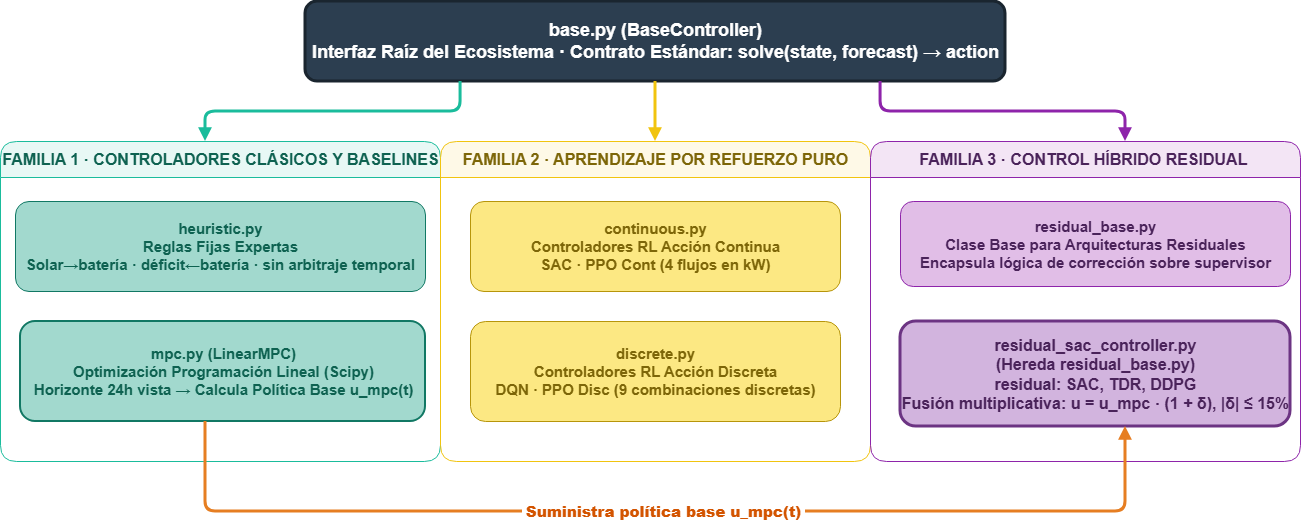

The diagram above was exported from draw.io. Its source (the exported page's mxGraphModel, read from the mxfile embedded in the PNG):
<mxGraphModel dx="1373" dy="748" grid="1" gridSize="10" guides="1" tooltips="1" connect="1" arrows="1" fold="1" page="1" pageScale="1" pageWidth="1420" pageHeight="850" math="0" shadow="0">
  <root>
    <mxCell id="0" />
    <mxCell id="1" parent="0" />
    <mxCell id="base_ctrl" parent="1" style="rounded=1;html=1;fillColor=#2C3E50;strokeColor=#1A252F;fontColor=#FFFFFF;fontStyle=1;fontSize=18;strokeWidth=3;align=center;" value="base.py (BaseController)&#10;Interfaz Raíz del Ecosistema · Contrato Estándar: solve(state, forecast) &amp;#8594; action" vertex="1">
      <mxGeometry height="80" width="700" x="345" y="120" as="geometry" />
    </mxCell>
    <mxCell id="grp_clas" parent="1" style="swimlane;startSize=36;html=1;rounded=1;fillColor=#E8F8F5;strokeColor=#1ABC9C;fontStyle=1;fontSize=16;fontColor=#0E6251;align=center;" value="FAMILIA 1 · CONTROLADORES CLÁSICOS Y BASELINES" vertex="1">
      <mxGeometry height="320" width="440" x="40" y="260" as="geometry" />
    </mxCell>
    <mxCell id="heur" parent="grp_clas" style="rounded=1;html=1;fillColor=#A2D9CE;strokeColor=#117864;fontStyle=1;fontSize=15;fontColor=#0E6251;" value="heuristic.py&#10;Reglas Fijas Expertas&#10;Solar&amp;#8594;batería · déficit&amp;#8592;batería · sin arbitraje temporal" vertex="1">
      <mxGeometry height="90" width="410" x="15" y="60" as="geometry" />
    </mxCell>
    <mxCell id="mpc" parent="grp_clas" style="rounded=1;html=1;fillColor=#A2D9CE;strokeColor=#117864;fontStyle=1;fontSize=15;fontColor=#0E6251;strokeWidth=2;" value="mpc.py (LinearMPC)&#10;Optimización Programación Lineal (Scipy)&#10;Horizonte 24h vista &amp;#8594; Calcula Política Base u_mpc(t)" vertex="1">
      <mxGeometry height="100" width="405" x="20" y="180" as="geometry" />
    </mxCell>
    <mxCell id="grp_rl" parent="1" style="swimlane;startSize=36;html=1;rounded=1;fillColor=#FEF9E7;strokeColor=#F1C40F;fontStyle=1;fontSize=16;fontColor=#7D6608;align=center;" value="FAMILIA 2 · APRENDIZAJE POR REFUERZO PURO" vertex="1">
      <mxGeometry height="320" width="430" x="480" y="260" as="geometry" />
    </mxCell>
    <mxCell id="cont" parent="grp_rl" style="rounded=1;html=1;fillColor=#FCE883;strokeColor=#B7950B;fontStyle=1;fontSize=15;fontColor=#7D6608;" value="continuous.py&#10;Controladores RL Acción Continua&#10;SAC · PPO Cont (4 flujos en kW)" vertex="1">
      <mxGeometry height="90" width="370" x="30" y="60" as="geometry" />
    </mxCell>
    <mxCell id="disc" parent="grp_rl" style="rounded=1;html=1;fillColor=#FCE883;strokeColor=#B7950B;fontStyle=1;fontSize=15;fontColor=#7D6608;" value="discrete.py&#10;Controladores RL Acción Discreta&#10;DQN · PPO Disc (9 combinaciones discretas)" vertex="1">
      <mxGeometry height="100" width="370" x="30" y="180" as="geometry" />
    </mxCell>
    <mxCell id="grp_res" parent="1" style="swimlane;startSize=36;html=1;rounded=1;fillColor=#F3E5F5;strokeColor=#8E24AA;fontStyle=1;fontSize=16;fontColor=#4A235A;align=center;" value="FAMILIA 3 · CONTROL HÍBRIDO RESIDUAL&amp;nbsp;" vertex="1">
      <mxGeometry height="320" width="430" x="910" y="260" as="geometry" />
    </mxCell>
    <mxCell id="res_base" parent="grp_res" style="rounded=1;html=1;fillColor=#E1BEE7;strokeColor=#8E24AA;fontStyle=1;fontSize=15;fontColor=#4A235A;" value="residual_base.py&#10;Clase Base para Arquitecturas Residuales&#10;Encapsula lógica de corrección sobre supervisor" vertex="1">
      <mxGeometry height="85" width="390" x="30" y="60" as="geometry" />
    </mxCell>
    <mxCell id="res_sac" parent="grp_res" style="rounded=1;html=1;fillColor=#D2B4DE;strokeColor=#6C3483;fontStyle=1;fontSize=16;fontColor=#4A235A;strokeWidth=3;" value="residual_sac_controller.py&lt;br&gt;(Hereda residual_base.py)&lt;div&gt;residual: SAC, TDR, DDPG&lt;br&gt;Fusión multiplicativa: u = u_mpc · (1 + δ),  |δ| ≤ 15%&lt;/div&gt;" vertex="1">
      <mxGeometry height="105" width="390" x="30" y="180" as="geometry" />
    </mxCell>
    <mxCell id="e_base_clas" edge="1" parent="1" source="base_ctrl" style="edgeStyle=orthogonalEdgeStyle;html=1;endArrow=block;strokeWidth=3;strokeColor=#1ABC9C;" target="grp_clas">
      <mxGeometry relative="1" as="geometry">
        <Array as="points">
          <mxPoint x="500" y="230" />
          <mxPoint x="245" y="230" />
        </Array>
      </mxGeometry>
    </mxCell>
    <mxCell id="e_base_rl" edge="1" parent="1" source="base_ctrl" style="edgeStyle=orthogonalEdgeStyle;html=1;endArrow=block;strokeWidth=3;strokeColor=#F1C40F;" target="grp_rl">
      <mxGeometry relative="1" as="geometry" />
    </mxCell>
    <mxCell id="e_base_res" edge="1" parent="1" source="base_ctrl" style="edgeStyle=orthogonalEdgeStyle;html=1;endArrow=block;strokeWidth=3;strokeColor=#8E24AA;" target="grp_res">
      <mxGeometry relative="1" as="geometry">
        <Array as="points">
          <mxPoint x="920" y="230" />
          <mxPoint x="1165" y="230" />
        </Array>
      </mxGeometry>
    </mxCell>
    <mxCell id="e_mpc_res" edge="1" parent="1" source="mpc" style="edgeStyle=orthogonalEdgeStyle;html=1;endArrow=block;strokeWidth=3;strokeDasharray=6 6;strokeColor=#E67E22;fontSize=15;fontStyle=1;" target="res_sac" value="&lt;b style=&quot;background-color: rgb(255, 255, 255); padding: 4px; color: rgb(211, 84, 0);&quot;&gt;Suministra política base u_mpc(t)&lt;/b&gt;">
      <mxGeometry relative="1" as="geometry">
        <Array as="points">
          <mxPoint x="245" y="630" />
          <mxPoint x="1165" y="630" />
        </Array>
      </mxGeometry>
    </mxCell>
  </root>
</mxGraphModel>